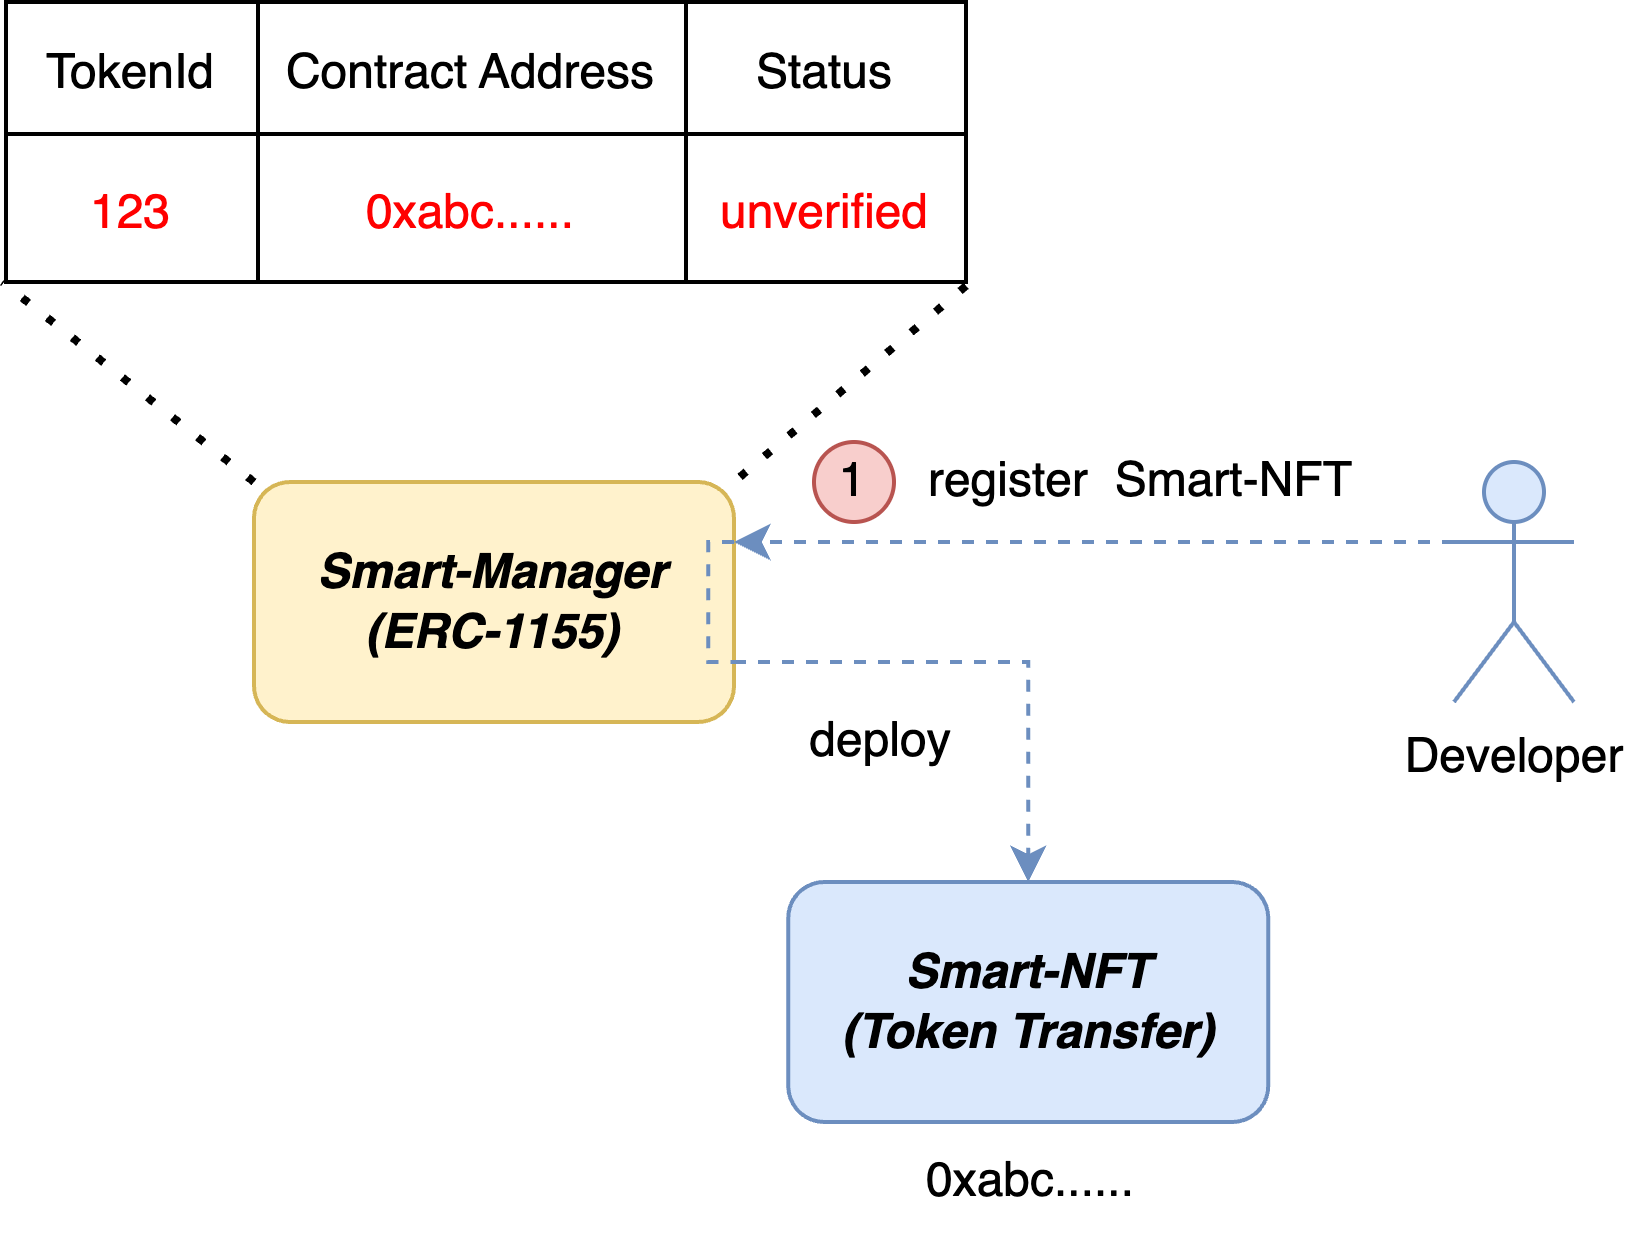

The diagram above was exported from draw.io. Its source (the exported page's mxGraphModel, read from the mxfile embedded in the PNG):
<mxGraphModel dx="1571" dy="911" grid="1" gridSize="10" guides="1" tooltips="1" connect="1" arrows="1" fold="1" page="1" pageScale="1" pageWidth="850" pageHeight="1100" math="0" shadow="0">
  <root>
    <mxCell id="0" />
    <mxCell id="1" parent="0" />
    <mxCell id="2" value="Developer" style="shape=umlActor;verticalLabelPosition=bottom;verticalAlign=top;html=1;outlineConnect=0;fillColor=#dae8fc;strokeColor=#6c8ebf;container=0;" vertex="1" parent="1">
      <mxGeometry x="1770" y="395" width="30" height="60" as="geometry" />
    </mxCell>
    <mxCell id="3" value="&lt;b&gt;&lt;i&gt;Smart-NFT&lt;/i&gt;&lt;/b&gt;&lt;br&gt;&lt;b&gt;&lt;i&gt;(Token Transfer)&lt;/i&gt;&lt;/b&gt;" style="rounded=1;whiteSpace=wrap;html=1;fillColor=#dae8fc;strokeColor=#6c8ebf;container=0;" vertex="1" parent="1">
      <mxGeometry x="1603.56" y="500" width="120" height="60" as="geometry" />
    </mxCell>
    <mxCell id="4" value="register&amp;nbsp; Smart-NFT" style="text;html=1;strokeColor=none;fillColor=none;align=center;verticalAlign=middle;whiteSpace=wrap;rounded=0;container=0;" vertex="1" parent="1">
      <mxGeometry x="1630" y="390" width="123.56" height="20" as="geometry" />
    </mxCell>
    <mxCell id="5" value="deploy" style="text;html=1;strokeColor=none;fillColor=none;align=center;verticalAlign=middle;whiteSpace=wrap;rounded=0;" vertex="1" parent="1">
      <mxGeometry x="1603.56" y="455" width="46.44" height="20" as="geometry" />
    </mxCell>
    <mxCell id="6" value="1" style="ellipse;whiteSpace=wrap;html=1;aspect=fixed;fillColor=#f8cecc;strokeColor=#b85450;container=0;" vertex="1" parent="1">
      <mxGeometry x="1610" y="390" width="20" height="20" as="geometry" />
    </mxCell>
    <mxCell id="7" value="&lt;b&gt;&lt;i&gt;Smart-Manager&lt;br&gt;(ERC-1155)&lt;br&gt;&lt;/i&gt;&lt;/b&gt;" style="rounded=1;whiteSpace=wrap;html=1;fillColor=#fff2cc;strokeColor=#d6b656;container=0;" vertex="1" parent="1">
      <mxGeometry x="1470" y="400" width="120" height="60" as="geometry" />
    </mxCell>
    <mxCell id="8" style="edgeStyle=orthogonalEdgeStyle;rounded=0;orthogonalLoop=1;jettySize=auto;html=1;entryX=1;entryY=0.25;entryDx=0;entryDy=0;exitX=0;exitY=0.3333333333333333;exitDx=0;exitDy=0;exitPerimeter=0;fillColor=#dae8fc;strokeColor=#6c8ebf;dashed=1;strokeWidth=1;" edge="1" source="2" target="7" parent="1">
      <mxGeometry relative="1" as="geometry">
        <Array as="points" />
        <mxPoint x="1793.56" y="415" as="sourcePoint" />
        <mxPoint x="1633.56" y="425" as="targetPoint" />
      </mxGeometry>
    </mxCell>
    <mxCell id="9" value="" style="endArrow=classic;html=1;rounded=0;exitX=1;exitY=0.75;exitDx=0;exitDy=0;entryX=0.5;entryY=0;entryDx=0;entryDy=0;strokeColor=none;" edge="1" source="5" parent="1">
      <mxGeometry width="50" height="50" relative="1" as="geometry">
        <mxPoint x="1594" y="435" as="sourcePoint" />
        <mxPoint x="1667.56" y="490" as="targetPoint" />
      </mxGeometry>
    </mxCell>
    <mxCell id="10" value="" style="endArrow=classic;startArrow=none;html=1;rounded=0;edgeStyle=orthogonalEdgeStyle;startFill=0;exitX=1;exitY=0.75;exitDx=0;exitDy=0;fillColor=#dae8fc;strokeColor=#6c8ebf;dashed=1;" edge="1" source="7" target="3" parent="1">
      <mxGeometry width="50" height="50" relative="1" as="geometry">
        <mxPoint x="1663.56" y="475" as="sourcePoint" />
        <mxPoint x="1713.56" y="425" as="targetPoint" />
      </mxGeometry>
    </mxCell>
    <mxCell id="11" value="" style="endArrow=classic;html=1;rounded=0;exitX=1;exitY=0.75;exitDx=0;exitDy=0;entryX=0.5;entryY=0;entryDx=0;entryDy=0;strokeColor=none;" edge="1" target="5" parent="1">
      <mxGeometry width="50" height="50" relative="1" as="geometry">
        <mxPoint x="1594" y="435" as="sourcePoint" />
        <mxPoint x="1667.56" y="490" as="targetPoint" />
      </mxGeometry>
    </mxCell>
    <mxCell id="12" style="edgeStyle=orthogonalEdgeStyle;rounded=0;orthogonalLoop=1;jettySize=auto;html=1;exitX=1;exitY=0.25;exitDx=0;exitDy=0;entryX=1;entryY=0.75;entryDx=0;entryDy=0;endArrow=none;endFill=0;dashed=1;fillColor=#dae8fc;strokeColor=#6c8ebf;" edge="1" source="7" target="7" parent="1">
      <mxGeometry relative="1" as="geometry">
        <Array as="points">
          <mxPoint x="1583.56" y="415" />
          <mxPoint x="1583.56" y="445" />
        </Array>
      </mxGeometry>
    </mxCell>
    <mxCell id="13" value="" style="shape=table;startSize=0;container=1;collapsible=0;childLayout=tableLayout;fontSize=16;fillColor=none;" vertex="1" parent="1">
      <mxGeometry x="1408.03" y="280" width="240" height="70" as="geometry" />
    </mxCell>
    <mxCell id="14" value="" style="shape=tableRow;horizontal=0;startSize=0;swimlaneHead=0;swimlaneBody=0;strokeColor=inherit;top=0;left=0;bottom=0;right=0;collapsible=0;dropTarget=0;fillColor=none;points=[[0,0.5],[1,0.5]];portConstraint=eastwest;fontSize=16;" vertex="1" parent="13">
      <mxGeometry width="240" height="33" as="geometry" />
    </mxCell>
    <mxCell id="15" value="&lt;font style=&quot;font-size: 12px;&quot;&gt;TokenId&lt;/font&gt;" style="shape=partialRectangle;html=1;whiteSpace=wrap;connectable=0;overflow=hidden;top=0;left=0;bottom=0;right=0;pointerEvents=1;fontSize=16;fillStyle=hatch;fillColor=none;" vertex="1" parent="14">
      <mxGeometry width="63" height="33" as="geometry">
        <mxRectangle width="63" height="33" as="alternateBounds" />
      </mxGeometry>
    </mxCell>
    <mxCell id="16" value="&lt;font style=&quot;font-size: 12px;&quot;&gt;Contract Address&lt;/font&gt;" style="shape=partialRectangle;html=1;whiteSpace=wrap;connectable=0;overflow=hidden;top=0;left=0;bottom=0;right=0;pointerEvents=1;fontSize=16;fillStyle=hatch;fillColor=none;" vertex="1" parent="14">
      <mxGeometry x="63" width="107" height="33" as="geometry">
        <mxRectangle width="107" height="33" as="alternateBounds" />
      </mxGeometry>
    </mxCell>
    <mxCell id="17" value="&lt;font style=&quot;font-size: 12px;&quot;&gt;Status&lt;/font&gt;" style="shape=partialRectangle;html=1;whiteSpace=wrap;connectable=0;overflow=hidden;top=0;left=0;bottom=0;right=0;pointerEvents=1;fontSize=16;fillStyle=hatch;fillColor=none;" vertex="1" parent="14">
      <mxGeometry x="170" width="70" height="33" as="geometry">
        <mxRectangle width="70" height="33" as="alternateBounds" />
      </mxGeometry>
    </mxCell>
    <mxCell id="18" value="" style="shape=tableRow;horizontal=0;startSize=0;swimlaneHead=0;swimlaneBody=0;top=0;left=0;bottom=0;right=0;collapsible=0;dropTarget=0;points=[[0,0.5],[1,0.5]];portConstraint=eastwest;fontSize=16;fillColor=none;" vertex="1" parent="13">
      <mxGeometry y="33" width="240" height="37" as="geometry" />
    </mxCell>
    <mxCell id="19" value="&lt;font style=&quot;font-size: 12px;&quot;&gt;123&lt;/font&gt;" style="shape=partialRectangle;html=1;whiteSpace=wrap;connectable=0;overflow=hidden;top=0;left=0;bottom=0;right=0;pointerEvents=1;fontSize=16;fillColor=none;fontColor=#FF0000;" vertex="1" parent="18">
      <mxGeometry width="63" height="37" as="geometry">
        <mxRectangle width="63" height="37" as="alternateBounds" />
      </mxGeometry>
    </mxCell>
    <mxCell id="20" value="&lt;font style=&quot;font-size: 12px;&quot;&gt;0xabc......&lt;/font&gt;" style="shape=partialRectangle;html=1;whiteSpace=wrap;connectable=0;overflow=hidden;top=0;left=0;bottom=0;right=0;pointerEvents=1;fontSize=16;fillColor=none;fontColor=#FF0000;" vertex="1" parent="18">
      <mxGeometry x="63" width="107" height="37" as="geometry">
        <mxRectangle width="107" height="37" as="alternateBounds" />
      </mxGeometry>
    </mxCell>
    <mxCell id="21" value="&lt;span style=&quot;font-size: 12px;&quot;&gt;unverified&lt;/span&gt;" style="shape=partialRectangle;html=1;whiteSpace=wrap;connectable=0;overflow=hidden;top=0;left=0;bottom=0;right=0;pointerEvents=1;fontSize=16;fillColor=none;fontColor=#FF0000;" vertex="1" parent="18">
      <mxGeometry x="170" width="70" height="37" as="geometry">
        <mxRectangle width="70" height="37" as="alternateBounds" />
      </mxGeometry>
    </mxCell>
    <mxCell id="22" value="" style="endArrow=none;dashed=1;html=1;dashPattern=1 3;strokeWidth=2;rounded=0;entryX=-0.004;entryY=1;entryDx=0;entryDy=0;entryPerimeter=0;exitX=0;exitY=0;exitDx=0;exitDy=0;" edge="1" source="7" target="18" parent="1">
      <mxGeometry width="50" height="50" relative="1" as="geometry">
        <mxPoint x="1440" y="450" as="sourcePoint" />
        <mxPoint x="1490" y="400" as="targetPoint" />
      </mxGeometry>
    </mxCell>
    <mxCell id="23" value="" style="endArrow=none;dashed=1;html=1;dashPattern=1 3;strokeWidth=2;rounded=0;entryX=1;entryY=0;entryDx=0;entryDy=0;exitX=1;exitY=1.026;exitDx=0;exitDy=0;exitPerimeter=0;" edge="1" source="18" target="7" parent="1">
      <mxGeometry width="50" height="50" relative="1" as="geometry">
        <mxPoint x="1480" y="410" as="sourcePoint" />
        <mxPoint x="1417" y="360" as="targetPoint" />
      </mxGeometry>
    </mxCell>
    <mxCell id="24" value="0xabc......" style="text;html=1;align=center;verticalAlign=middle;resizable=0;points=[];autosize=1;strokeColor=none;fillColor=none;" vertex="1" parent="1">
      <mxGeometry x="1623.56" y="560" width="80" height="30" as="geometry" />
    </mxCell>
  </root>
</mxGraphModel>